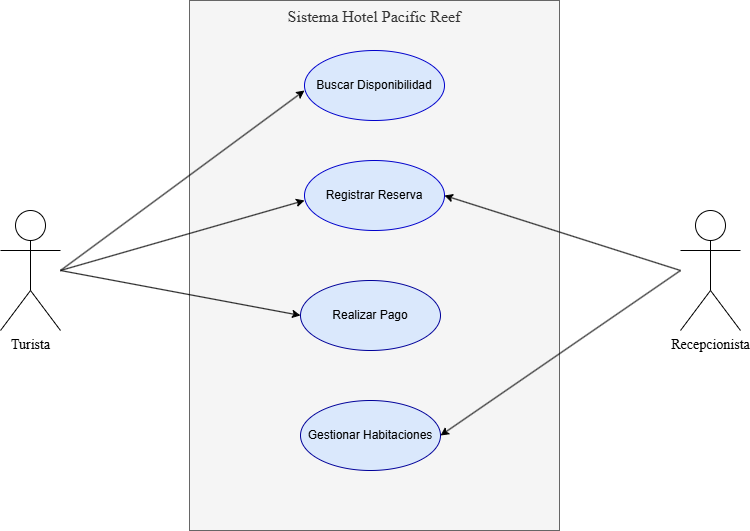

The diagram above was exported from draw.io. Its source (the exported page's mxGraphModel, read from the mxfile embedded in the PNG):
<mxGraphModel dx="1406" dy="780" grid="1" gridSize="10" guides="1" tooltips="1" connect="1" arrows="1" fold="1" page="1" pageScale="1" pageWidth="827" pageHeight="1169" math="0" shadow="0">
  <root>
    <mxCell id="0" />
    <mxCell id="1" parent="0" />
    <mxCell id="j73ZiJ1s8ilPN7DtF7HT-11" parent="1" style="rounded=0;whiteSpace=wrap;html=1;fillColor=#f5f5f5;fontColor=#333333;strokeColor=#666666;verticalAlign=top;fontFamily=Times New Roman;fontSize=16;" value="Sistema Hotel Pacific Reef" vertex="1">
      <mxGeometry height="530" width="370" x="229" y="90" as="geometry" />
    </mxCell>
    <mxCell id="j73ZiJ1s8ilPN7DtF7HT-1" parent="1" style="shape=umlActor;verticalLabelPosition=bottom;verticalAlign=top;html=1;" value="&lt;font style=&quot;font-size: 14px;&quot; face=&quot;Times New Roman&quot;&gt;Turista&lt;/font&gt;" vertex="1">
      <mxGeometry height="120" width="60" x="40" y="300" as="geometry" />
    </mxCell>
    <mxCell id="j73ZiJ1s8ilPN7DtF7HT-2" parent="1" style="ellipse;whiteSpace=wrap;html=1;fillColor=#dae8fc;strokeColor=#0000CC;" value="Buscar Disponibilidad" vertex="1">
      <mxGeometry height="70" width="140" x="344" y="140" as="geometry" />
    </mxCell>
    <mxCell id="j73ZiJ1s8ilPN7DtF7HT-3" parent="1" style="ellipse;whiteSpace=wrap;html=1;strokeColor=#000099;fillColor=#dae8fc;" value="Realizar Pago" vertex="1">
      <mxGeometry height="70" width="140" x="340" y="370" as="geometry" />
    </mxCell>
    <mxCell id="j73ZiJ1s8ilPN7DtF7HT-4" parent="1" style="ellipse;whiteSpace=wrap;html=1;strokeColor=#000099;fillColor=#dae8fc;" value="Gestionar Habitaciones" vertex="1">
      <mxGeometry height="70" width="140" x="340" y="490" as="geometry" />
    </mxCell>
    <mxCell id="j73ZiJ1s8ilPN7DtF7HT-5" parent="1" style="ellipse;whiteSpace=wrap;html=1;strokeColor=#0000CC;fillColor=#dae8fc;" value="Registrar Reserva" vertex="1">
      <mxGeometry height="70" width="140" x="344" y="250" as="geometry" />
    </mxCell>
    <mxCell id="j73ZiJ1s8ilPN7DtF7HT-6" parent="1" style="shape=umlActor;verticalLabelPosition=bottom;verticalAlign=top;html=1;" value="&lt;font style=&quot;font-size: 14px; color: rgb(0, 0, 0);&quot; face=&quot;Times New Roman&quot;&gt;Recepcionista&lt;/font&gt;" vertex="1">
      <mxGeometry height="120" width="60" x="720" y="300" as="geometry" />
    </mxCell>
    <mxCell id="j73ZiJ1s8ilPN7DtF7HT-8" edge="1" parent="1" style="endArrow=classic;html=1;rounded=0;startArrow=none;startFill=0;endFill=1;" value="">
      <mxGeometry height="50" relative="1" width="50" as="geometry">
        <mxPoint x="100" y="360" as="sourcePoint" />
        <mxPoint x="344.00200612359" y="180.0028581155784" as="targetPoint" />
      </mxGeometry>
    </mxCell>
    <mxCell id="j73ZiJ1s8ilPN7DtF7HT-12" edge="1" parent="1" style="endArrow=classic;html=1;rounded=0;endFill=1;" value="">
      <mxGeometry height="50" relative="1" width="50" as="geometry">
        <mxPoint x="100" y="360" as="sourcePoint" />
        <mxPoint x="344" y="290" as="targetPoint" />
      </mxGeometry>
    </mxCell>
    <mxCell id="j73ZiJ1s8ilPN7DtF7HT-13" edge="1" parent="1" style="endArrow=classic;html=1;rounded=0;endFill=1;" value="">
      <mxGeometry height="50" relative="1" width="50" as="geometry">
        <mxPoint x="100" y="360" as="sourcePoint" />
        <mxPoint x="340.0021600345195" y="404.94282400517795" as="targetPoint" />
      </mxGeometry>
    </mxCell>
    <mxCell id="j73ZiJ1s8ilPN7DtF7HT-14" edge="1" parent="1" source="j73ZiJ1s8ilPN7DtF7HT-4" style="endArrow=none;html=1;rounded=0;exitX=1;exitY=0.5;exitDx=0;exitDy=0;endFill=0;startArrow=classic;startFill=1;" value="">
      <mxGeometry height="50" relative="1" width="50" as="geometry">
        <mxPoint x="670" y="410" as="sourcePoint" />
        <mxPoint x="720" y="360" as="targetPoint" />
      </mxGeometry>
    </mxCell>
    <mxCell id="j73ZiJ1s8ilPN7DtF7HT-15" edge="1" parent="1" source="j73ZiJ1s8ilPN7DtF7HT-5" style="endArrow=none;html=1;rounded=0;exitX=1;exitY=0.5;exitDx=0;exitDy=0;startArrow=classic;startFill=1;" value="">
      <mxGeometry height="50" relative="1" width="50" as="geometry">
        <mxPoint x="670" y="400" as="sourcePoint" />
        <mxPoint x="720" y="360" as="targetPoint" />
      </mxGeometry>
    </mxCell>
  </root>
</mxGraphModel>